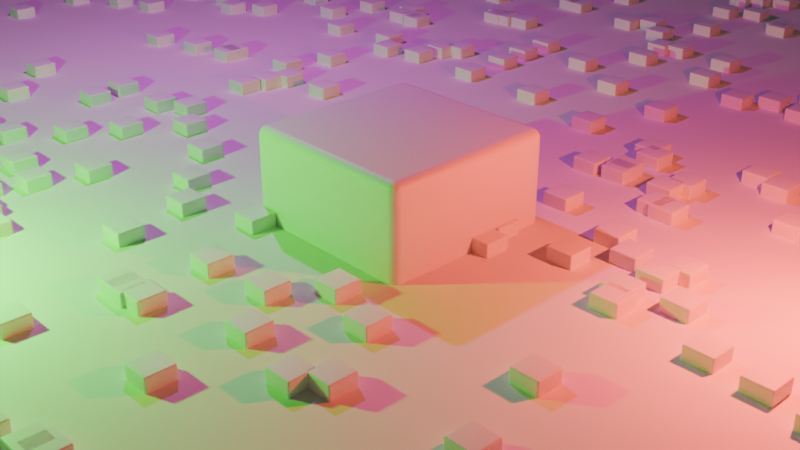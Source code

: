 # Source: exmaple_file_03.blend  (saved by Blender 5.2.44; exported with 4.5.12 LTS)
import bpy
from mathutils import Matrix  # noqa: F401  (used for matrix-valued properties, if any)

bpy.ops.wm.read_factory_settings(use_empty=True)
scene = bpy.context.scene
scene.name = 'Scene'

# ---- collections
col_collection = bpy.data.collections.new('Collection'); scene.collection.children.link(col_collection)

# ---- materials (node trees are filled in below, after node groups)
mat_material = bpy.data.materials.new('Material')
mat_material.alpha_threshold = 0.0
mat_material.use_backface_culling_lightprobe_volume = False
mat_material.roughness = 0.5
mat_material.line_color = (0.0, 0.0, 0.0, 1.0)

# ---- node groups
ng_geometry_nodes = bpy.data.node_groups.new('Geometry Nodes', 'GeometryNodeTree')
_s = ng_geometry_nodes.interface.new_socket(name='Geometry', in_out='OUTPUT', socket_type='NodeSocketGeometry')
_s = ng_geometry_nodes.interface.new_socket(name='Instances', in_out='OUTPUT', socket_type='NodeSocketGeometry')
_s = ng_geometry_nodes.interface.new_socket(name='Geometry', in_out='INPUT', socket_type='NodeSocketGeometry')
ng_geometry_nodes.is_modifier = True
# nodes of 'Geometry Nodes' reference scene objects; filled in after objects exist

# ---- material node trees
mat_material.use_nodes = True; mat_material.node_tree.nodes.clear()
_N = mat_material.node_tree.nodes; _L = mat_material.node_tree.links
n0 = _N.new('ShaderNodeOutputMaterial'); n0.name = 'Material Output'; n0.location = (200, 100)
n1 = _N.new('ShaderNodeBsdfPrincipled'); n1.name = 'Principled BSDF'; n1.location = (-200, 100)
n1.inputs[10].default_value = 0.005
_L.new(n1.outputs[0], n0.inputs[0])
n0.is_active_output = True

# ---- world
world_world = bpy.data.worlds.new('World'); scene.world = world_world
world_world.use_nodes = True; world_world.node_tree.nodes.clear()
_N = world_world.node_tree.nodes; _L = world_world.node_tree.links
n0 = _N.new('ShaderNodeOutputWorld'); n0.name = 'World Output'; n0.location = (200, 100)
n1 = _N.new('ShaderNodeBackground'); n1.name = 'Background'; n1.location = (-200, 100)
n1.inputs[0].default_value = (0.05088, 0.05088, 0.05088, 1.0)
_L.new(n1.outputs[0], n0.inputs[0])
n0.is_active_output = True
world_world.color = (0.05088, 0.05088, 0.05088)
world_world.sun_shadow_jitter_overblur = 0.0

# ---- cameras
cam_camera = bpy.data.cameras.new('Camera')
cam_camera.type = 'CUSTOM'
cam_camera.clip_end = 100.0
cam_camera.ortho_scale = 0.2
cam_camera.dof.use_dof = True
cam_camera.dof.aperture_fstop = 2.0

# ---- lights
light_light = bpy.data.lights.new('Light', 'POINT')
light_light.color = (1.0, 0.07607, 0.03588)
light_light.energy = 1000.0
light_light.shadow_soft_size = 0.1
light_light_001 = bpy.data.lights.new('Light.001', 'POINT')
light_light_001.color = (0.9561, 0.06405, 1.0)
light_light_001.energy = 1000.0
light_light_001.shadow_soft_size = 0.1
light_light_002 = bpy.data.lights.new('Light.002', 'POINT')
light_light_002.color = (0.03802, 1.0, 0.0)
light_light_002.energy = 1000.0
light_light_002.shadow_soft_size = 0.1

# ---- meshes
me_cube = bpy.data.meshes.new('Cube')
me_cube.from_pydata([(1.0, 1.0, 1.0), (1.0, 1.0, -1.0), (1.0, -1.0, 1.0), (1.0, -1.0, -1.0), (-1.0, 1.0, 1.0), (-1.0, 1.0, -1.0), (-1.0, -1.0, 1.0), (-1.0, -1.0, -1.0)], [], [(0, 4, 6, 2), (3, 2, 6, 7), (7, 6, 4, 5), (5, 1, 3, 7), (1, 0, 2, 3), (5, 4, 0, 1)])
me_cube.polygons.foreach_set('use_smooth', [True] * 6)
_uv = me_cube.uv_layers.new(name='UVMap')
_uv.uv.foreach_set('vector', [0.625, 0.5, 0.875, 0.5, 0.875, 0.75, 0.625, 0.75, 0.375, 0.75, 0.625, 0.75, 0.625, 1.0, 0.375, 1.0, 0.375, 0.0, 0.625, 0.0, 0.625, 0.25, 0.375, 0.25, 0.125, 0.5, 0.375, 0.5, 0.375, 0.75, 0.125, 0.75, 0.375, 0.5, 0.625, 0.5, 0.625, 0.75, 0.375, 0.75, 0.375, 0.25, 0.625, 0.25, 0.625, 0.5, 0.375, 0.5])
me_cube.materials.append(mat_material)
me_cube.use_mirror_vertex_groups = False
me_cube.update()
me_plane = bpy.data.meshes.new('Plane')
me_plane.from_pydata([(-27.82, -27.82, 0.0), (27.82, -27.82, 0.0), (-27.82, 27.82, 0.0), (27.82, 27.82, 0.0)], [], [(0, 1, 3, 2)])
_uv = me_plane.uv_layers.new(name='UVMap')
_uv.uv.foreach_set('vector', [0.0, 0.0, 1.0, 0.0, 1.0, 1.0, 0.0, 1.0])
me_plane.update()

# ---- objects
ob_cube = bpy.data.objects.new('Cube', me_cube)
ob_light = bpy.data.objects.new('Light', light_light)
ob_camera = bpy.data.objects.new('Camera', cam_camera)
ob_empty = bpy.data.objects.new('Empty', None)
ob_plane = bpy.data.objects.new('Plane', me_plane)
ob_light_001 = bpy.data.objects.new('Light.001', light_light_001)
ob_light_002 = bpy.data.objects.new('Light.002', light_light_002)
_N = ng_geometry_nodes.nodes; _L = ng_geometry_nodes.links
n0 = _N.new('NodeGroupInput'); n0.name = 'Group Input'; n0.location = (-340, 0)
n1 = _N.new('NodeGroupOutput'); n1.name = 'Group Output'; n1.location = (484, 1)
n2 = _N.new('GeometryNodeDistributePointsOnFaces'); n2.name = 'Distribute Points on Faces'; n2.location = (-141, -77)
n2.width = 180
n2.inputs[4].default_value = 1.0
n3 = _N.new('GeometryNodeJoinGeometry'); n3.name = 'Join Geometry'; n3.location = (284, 126)
n4 = _N.new('GeometryNodeInstanceOnPoints'); n4.name = 'Instance on Points'; n4.location = (104, 16)
n4.inputs[6].default_value = (-0.15, -0.15, -0.15)
n5 = _N.new('GeometryNodeObjectInfo'); n5.name = 'Object Info'; n5.location = (-490, -160)
n5.inputs[0].default_value = ob_cube
_L.new(n0.outputs[0], n2.inputs[0])
_L.new(n3.outputs[0], n1.inputs[0])
_L.new(n4.outputs[0], n3.inputs[0])
_L.new(n0.outputs[0], n3.inputs[0])
_L.new(n2.outputs[0], n4.inputs[0])
_L.new(n5.outputs[4], n4.inputs[2])
n1.is_active_output = True

# ---- transforms, parenting, visibility, modifiers, constraints
ob_cube.location = (0.0, 0.0, 0.0)
ob_cube.lock_rotations_4d = False
ob_cube.empty_display_type = 'ARROWS'
ob_cube.lineart.crease_threshold = 0.0
_m = ob_cube.modifiers.new('Bevel', 'BEVEL')
_m.segments = 8
ob_light.location = (4.076, 1.005, 1.961)
ob_light.rotation_euler = (0.6503, 0.05522, 1.866)
ob_light.lock_rotations_4d = False
ob_light.empty_display_type = 'ARROWS'
ob_light.color = (0.0, 0.0, 0.0, 0.0)
ob_light.lineart.crease_threshold = 0.0
ob_camera.parent = ob_empty
ob_camera.matrix_parent_inverse = Matrix(((0.1, -0.0, 0.0, -0.0), (-0.0, 0.1, -0.0, 0.0), (0.0, -0.0, 0.1, -0.0), (-0.0, 0.0, -0.0, 1.0)))
ob_camera.location = (7.359, -6.926, 4.958)
ob_camera.rotation_euler = (1.109, 0.0, 0.8149)
ob_camera.lock_rotations_4d = False
ob_camera.empty_display_type = 'ARROWS'
ob_camera.color = (0.0, 0.0, 0.0, 0.0)
ob_camera.display_type = 'WIRE'
ob_camera.lineart.crease_threshold = 0.0
ob_empty.location = (0.0, 0.0, 0.0)
ob_empty.scale = (10.0, 10.0, 10.0)
ob_plane.location = (0.0, 0.0, 0.0)
_m = ob_plane.modifiers.new('GeometryNodes', 'NODES')
_m.node_group = ng_geometry_nodes
ob_light_001.location = (-4.697, 0.6744, 5.904)
ob_light_001.rotation_euler = (0.6503, 0.05522, 1.866)
ob_light_001.lock_rotations_4d = False
ob_light_001.empty_display_type = 'ARROWS'
ob_light_001.color = (0.0, 0.0, 0.0, 0.0)
ob_light_001.lineart.crease_threshold = 0.0
ob_light_002.location = (-2.148, -4.589, 1.863)
ob_light_002.rotation_euler = (0.6503, 0.05522, 1.866)
ob_light_002.lock_rotations_4d = False
ob_light_002.empty_display_type = 'ARROWS'
ob_light_002.color = (0.0, 0.0, 0.0, 0.0)
ob_light_002.lineart.crease_threshold = 0.0
cam_camera.dof.focus_object = ob_empty

# ---- collection membership
col_collection.objects.link(ob_cube)
col_collection.objects.link(ob_light)
col_collection.objects.link(ob_camera)
col_collection.objects.link(ob_empty)
col_collection.objects.link(ob_plane)
col_collection.objects.link(ob_light_001)
col_collection.objects.link(ob_light_002)

# ---- scene / render settings (as saved in the file)
scene.camera = ob_camera
scene.frame_start = 1; scene.frame_end = 60; scene.frame_set(1)
scene.render.engine = 'CYCLES'
scene.render.use_border = True
scene.render.bake_bias = 0.0
scene.render.bake_samples = 0
scene.render.use_persistent_data = True
scene.render.compositor_device = 'GPU'
scene.cycles.use_denoising = False
scene.cycles.samples = 16
scene.cycles.use_guiding = True
scene.cycles.debug_use_compact_bvh = True
scene.eevee.use_volume_custom_range = False
scene.eevee.fast_gi_thickness_near = 0.1
scene.eevee.fast_gi_thickness_far = 0.0
scene.eevee.ray_tracing_options.screen_trace_thickness = 0.1
bpy.context.view_layer.update()
